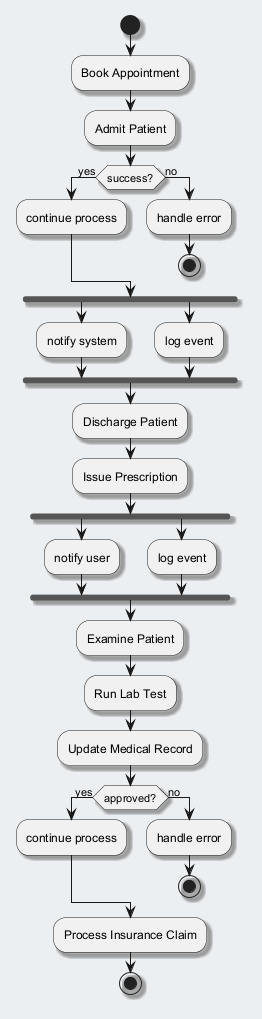

The diagram above was rendered by PlantUML. Its source (embedded in the PNG):
@startuml
skinparam backgroundColor #ECEFF1
skinparam classBackgroundColor #FFFFFF
skinparam classBorderColor #455A64
skinparam shadowing true
start
:Book Appointment;
:Admit Patient;
if (success?) then (yes)
:continue process;
else (no)
:handle error;
stop
endif
fork
:notify system;
fork again
:log event;
end fork
:Discharge Patient;
:Issue Prescription;
fork
:notify user;
fork again
:log event;
end fork
:Examine Patient;
:Run Lab Test;
:Update Medical Record;
if (approved?) then (yes)
:continue process;
else (no)
:handle error;
stop
endif
:Process Insurance Claim;
stop
@enduml